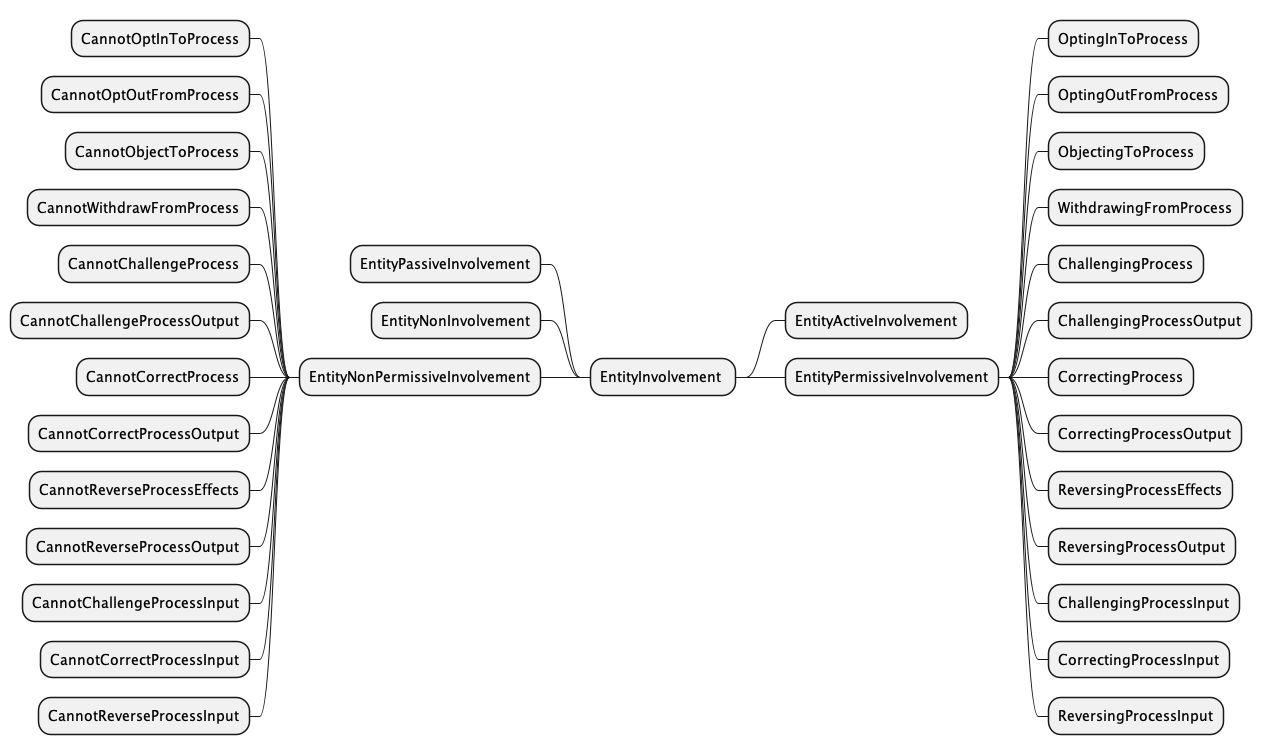

The diagram above was rendered by PlantUML. Its source (embedded in the PNG):
@startmindmap
!include style.plantuml

+ EntityInvolvement 
++ EntityActiveInvolvement
++ EntityPermissiveInvolvement
+++ OptingInToProcess
+++ OptingOutFromProcess
+++ ObjectingToProcess
+++ WithdrawingFromProcess
+++ ChallengingProcess
+++ ChallengingProcessOutput
+++ CorrectingProcess
+++ CorrectingProcessOutput
+++ ReversingProcessEffects
+++ ReversingProcessOutput
+++ ChallengingProcessInput
+++ CorrectingProcessInput
+++ ReversingProcessInput
-- EntityPassiveInvolvement
-- EntityNonInvolvement
-- EntityNonPermissiveInvolvement
--- CannotOptInToProcess
--- CannotOptOutFromProcess
--- CannotObjectToProcess
--- CannotWithdrawFromProcess
--- CannotChallengeProcess
--- CannotChallengeProcessOutput
--- CannotCorrectProcess
--- CannotCorrectProcessOutput
--- CannotReverseProcessEffects
--- CannotReverseProcessOutput
--- CannotChallengeProcessInput
--- CannotCorrectProcessInput
--- CannotReverseProcessInput

@endmindmap